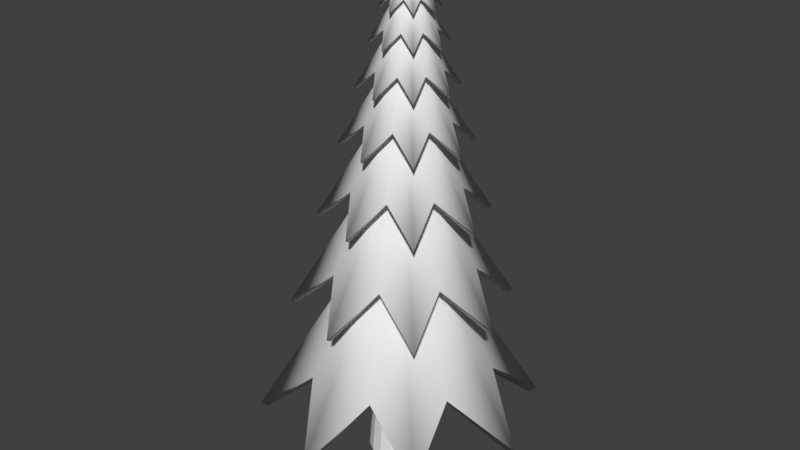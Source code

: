 # Source: Pine_2.blend  (saved by Blender 2.79.0; exported with 4.5.12 LTS)
import bpy
from mathutils import Matrix  # noqa: F401  (used for matrix-valued properties, if any)

bpy.ops.wm.read_factory_settings(use_empty=True)
scene = bpy.context.scene
scene.name = 'Scene'

# ---- collections
col_collection_1 = bpy.data.collections.new('Collection 1'); scene.collection.children.link(col_collection_1)

# ---- materials (node trees are filled in below, after node groups)
mat_pine_trunk = bpy.data.materials.new('Pine.Trunk')
mat_pine_trunk.alpha_threshold = 0.0
mat_pine_trunk.use_transparent_shadow = False
mat_pine_trunk.roughness = 0.5
mat_pine_leaves = bpy.data.materials.new('Pine.Leaves')
mat_pine_leaves.alpha_threshold = 0.0
mat_pine_leaves.use_transparent_shadow = False
mat_pine_leaves.roughness = 0.5

# ---- material node trees

# ---- world
world_world = bpy.data.worlds.new('World'); scene.world = world_world
world_world.color = (0.05088, 0.05088, 0.05088)
world_world.use_sun_shadow = False
world_world.sun_shadow_jitter_overblur = 0.0
world_world.cycles.sampling_method = 'MANUAL'

# ---- meshes
me_circle_001 = bpy.data.meshes.new('Circle.001')
me_circle_001.from_pydata([(-4.768e-07, 0.2709, 0.0), (-0.1037, 0.2503, 0.0), (-0.1915, 0.1915, 0.0), (-0.2503, 0.1037, 0.0), (-0.2709, 0.0, 0.0), (-0.2503, -0.1037, 0.0), (-0.1915, -0.1915, 0.0), (-0.1037, -0.2503, 0.0), (-5.178e-07, -0.2709, 0.0), (0.1037, -0.2503, 0.0), (0.1915, -0.1915, 0.0), (0.2503, -0.1037, 0.0), (0.2709, 0.0, 0.0), (0.2503, 0.1037, 0.0), (0.1915, 0.1915, 0.0), (0.1037, 0.2503, 0.0), (-4.869e-07, 0.0, 3.315)], [], [(7, 16, 6), (15, 16, 14), (8, 16, 7), (1, 16, 0), (0, 16, 15), (9, 16, 8), (2, 16, 1), (10, 16, 9), (3, 16, 2), (11, 16, 10), (4, 16, 3), (12, 16, 11), (5, 16, 4), (13, 16, 12), (6, 16, 5), (14, 16, 13), (1, 0, 15, 14, 13, 12, 11, 10, 9, 8, 7, 6, 5, 4, 3, 2)])
me_circle_001.materials.append(mat_pine_trunk)
me_circle_001.materials.append(mat_pine_leaves)
me_circle_001.use_remesh_preserve_volume = False
me_circle_001.use_remesh_preserve_attributes = False
me_circle_001.use_mirror_vertex_groups = False
me_circle_001.update()
me_circle = bpy.data.meshes.new('Circle')
me_circle.from_pydata([(-0.0007772, 1.234, 0.4999), (-0.316, 0.7662, 0.9717), (-0.8694, 0.8739, 0.4999), (-0.7617, 0.3205, 0.9717), (-1.229, 0.005345, 0.4999), (-0.7617, -0.3098, 0.9717), (-0.8694, -0.8632, 0.4999), (-0.316, -0.7556, 0.9717), (-0.0007774, -1.223, 0.4999), (0.3144, -0.7556, 0.9717), (0.8678, -0.8632, 0.4999), (0.7601, -0.3098, 0.9717), (1.228, 0.005345, 0.4999), (0.7601, 0.3205, 0.9717), (0.8678, 0.8739, 0.4999), (0.3144, 0.7662, 0.9717), (-0.0007773, 0.005345, 2.434), (-0.0007772, 1.175, 0.4624), (-0.2926, 0.7099, 0.9373), (-0.8276, 0.8322, 0.4624), (-0.7053, 0.2972, 0.9373), (-1.17, 0.005345, 0.4624), (-0.7053, -0.2865, 0.9373), (-0.8276, -0.8215, 0.4624), (-0.2926, -0.6992, 0.9373), (-0.0007774, -1.164, 0.4624), (0.2911, -0.6992, 0.9373), (0.826, -0.8215, 0.4624), (0.7038, -0.2865, 0.9373), (1.169, 0.005345, 0.4624), (0.7038, 0.2972, 0.9373), (0.826, 0.8322, 0.4624), (0.2911, 0.7099, 0.9373), (-0.0007773, 0.005345, 2.364), (-4.599e-07, 0.9803, 1.527), (-0.2415, 0.6222, 1.888), (-0.6655, 0.7047, 1.527), (-0.583, 0.2807, 1.888), (-0.9412, 0.03917, 1.527), (-0.583, -0.2023, 1.888), (-0.6655, -0.6263, 1.527), (-0.2415, -0.5438, 1.888), (-6.02e-07, -0.902, 1.527), (0.2415, -0.5438, 1.888), (0.6655, -0.6263, 1.527), (0.583, -0.2023, 1.888), (0.9412, 0.03917, 1.527), (0.583, 0.2807, 1.888), (0.6655, 0.7047, 1.527), (0.2415, 0.6222, 1.888), (-5.447e-07, 0.03917, 3.008), (-4.599e-07, 0.9351, 1.498), (-0.2236, 0.579, 1.862), (-0.6335, 0.6727, 1.498), (-0.5398, 0.2628, 1.862), (-0.8959, 0.03917, 1.498), (-0.5398, -0.1844, 1.862), (-0.6335, -0.5943, 1.498), (-0.2236, -0.5007, 1.862), (-6.02e-07, -0.8567, 1.498), (0.2236, -0.5007, 1.862), (0.6335, -0.5943, 1.498), (0.5398, -0.1844, 1.862), (0.8959, 0.03917, 1.498), (0.5398, 0.2628, 1.862), (0.6335, 0.6727, 1.498), (0.2236, 0.579, 1.862), (-5.447e-07, 0.03917, 2.955), (0.0005947, 0.7862, 2.314), (-0.1844, 0.5118, 2.591), (-0.5093, 0.575, 2.314), (-0.4461, 0.2501, 2.591), (-0.7205, 0.06508, 2.314), (-0.4461, -0.1199, 2.591), (-0.5093, -0.4448, 2.314), (-0.1844, -0.3816, 2.591), (0.0005946, -0.656, 2.314), (0.1856, -0.3816, 2.591), (0.5105, -0.4448, 2.314), (0.4473, -0.1199, 2.591), (0.7217, 0.06508, 2.314), (0.4473, 0.2501, 2.591), (0.5105, 0.575, 2.314), (0.1856, 0.5118, 2.591), (0.0005946, 0.06508, 3.449), (0.0005947, 0.7515, 2.292), (-0.1707, 0.4787, 2.571), (-0.4848, 0.5505, 2.292), (-0.413, 0.2364, 2.571), (-0.6858, 0.06508, 2.292), (-0.413, -0.1062, 2.571), (-0.4848, -0.4203, 2.292), (-0.1707, -0.3485, 2.571), (0.0005946, -0.6214, 2.292), (0.1719, -0.3485, 2.571), (0.486, -0.4203, 2.292), (0.4142, -0.1062, 2.571), (0.687, 0.06508, 2.292), (0.4142, 0.2364, 2.571), (0.486, 0.5505, 2.292), (0.1719, 0.4787, 2.571), (0.0005946, 0.06508, 3.408), (0.001051, 0.6375, 2.917), (-0.1407, 0.4272, 3.129), (-0.3896, 0.4756, 2.917), (-0.3412, 0.2267, 3.129), (-0.5515, 0.08494, 2.917), (-0.3412, -0.05683, 3.129), (-0.3896, -0.3058, 2.917), (-0.1407, -0.2573, 3.129), (0.001051, -0.4676, 2.917), (0.1428, -0.2573, 3.129), (0.3917, -0.3058, 2.917), (0.3433, -0.05683, 3.129), (0.5536, 0.08494, 2.917), (0.3433, 0.2267, 3.129), (0.3917, 0.4756, 2.917), (0.1428, 0.4272, 3.129), (0.001051, 0.08494, 3.787), (0.001051, 0.6109, 2.9), (-0.1302, 0.4018, 3.114), (-0.3708, 0.4568, 2.9), (-0.3159, 0.2162, 3.114), (-0.5249, 0.08494, 2.9), (-0.3159, -0.04633, 3.114), (-0.3708, -0.287, 2.9), (-0.1302, -0.232, 3.114), (0.001051, -0.441, 2.9), (0.1323, -0.232, 3.114), (0.373, -0.287, 2.9), (0.318, -0.04633, 3.114), (0.527, 0.08494, 2.9), (0.318, 0.2162, 3.114), (0.373, 0.4568, 2.9), (0.1323, 0.4018, 3.114), (0.001051, 0.08494, 3.755), (0.0014, 0.5235, 3.379), (-0.1072, 0.3624, 3.541), (-0.2979, 0.3995, 3.379), (-0.2608, 0.2088, 3.541), (-0.4219, 0.1002, 3.379), (-0.2608, -0.008466, 3.541), (-0.2979, -0.1992, 3.379), (-0.1072, -0.1621, 3.541), (0.0014, -0.3232, 3.379), (0.11, -0.1621, 3.541), (0.3007, -0.1992, 3.379), (0.2636, -0.008466, 3.541), (0.4247, 0.1002, 3.379), (0.2636, 0.2088, 3.541), (0.3007, 0.3995, 3.379), (0.11, 0.3624, 3.541), (0.0014, 0.1002, 4.045), (0.0014, 0.5031, 3.366), (-0.09918, 0.343, 3.53), (-0.2835, 0.3851, 3.366), (-0.2414, 0.2007, 3.53), (-0.4016, 0.1002, 3.366), (-0.2414, -0.0004236, 3.53), (-0.2835, -0.1848, 3.366), (-0.09918, -0.1427, 3.53), (0.0014, -0.3028, 3.366), (0.102, -0.1427, 3.53), (0.2863, -0.1848, 3.366), (0.2442, -0.0004236, 3.53), (0.4044, 0.1002, 3.366), (0.2442, 0.2007, 3.53), (0.2863, 0.3851, 3.366), (0.102, 0.343, 3.53), (0.0014, 0.1002, 4.021), (0.001668, 0.4362, 3.733), (-0.08156, 0.3127, 3.857), (-0.2277, 0.3412, 3.733), (-0.1993, 0.195, 3.857), (-0.3227, 0.1118, 3.733), (-0.1993, 0.02859, 3.857), (-0.2277, -0.1175, 3.733), (-0.08156, -0.08911, 3.857), (0.001668, -0.2126, 3.733), (0.08489, -0.08911, 3.857), (0.231, -0.1175, 3.733), (0.2026, 0.02859, 3.857), (0.326, 0.1118, 3.733), (0.2026, 0.195, 3.857), (0.231, 0.3412, 3.733), (0.08489, 0.3127, 3.857), (0.001668, 0.1118, 4.243), (0.001668, 0.4206, 3.723), (-0.07539, 0.2979, 3.848), (-0.2167, 0.3301, 3.723), (-0.1844, 0.1889, 3.848), (-0.3071, 0.1118, 3.723), (-0.1844, 0.03475, 3.848), (-0.2167, -0.1065, 3.723), (-0.07539, -0.07423, 3.848), (0.001668, -0.197, 3.723), (0.07873, -0.07423, 3.848), (0.22, -0.1065, 3.723), (0.1877, 0.03475, 3.848), (0.3104, 0.1118, 3.723), (0.1877, 0.1889, 3.848), (0.22, 0.3301, 3.723), (0.07873, 0.2979, 3.848), (0.001668, 0.1118, 4.225), (0.001873, 0.3693, 4.004), (-0.06189, 0.2747, 4.099), (-0.1739, 0.2965, 4.004), (-0.1521, 0.1845, 4.099), (-0.2467, 0.1207, 4.004), (-0.1521, 0.05698, 4.099), (-0.1739, -0.05499, 4.004), (-0.06189, -0.0332, 4.099), (0.001873, -0.1278, 4.004), (0.06564, -0.0332, 4.099), (0.1776, -0.05499, 4.004), (0.1558, 0.05698, 4.099), (0.2504, 0.1207, 4.004), (0.1558, 0.1845, 4.099), (0.1776, 0.2965, 4.004), (0.06564, 0.2747, 4.099), (0.001873, 0.1207, 4.395), (0.001873, 0.3573, 3.996), (-0.05717, 0.2633, 4.092), (-0.1654, 0.288, 3.996), (-0.1407, 0.1798, 4.092), (-0.2347, 0.1207, 3.996), (-0.1407, 0.0617, 4.092), (-0.1654, -0.04654, 3.996), (-0.05717, -0.0218, 4.092), (0.001873, -0.1158, 3.996), (0.06092, -0.0218, 4.092), (0.1692, -0.04654, 3.996), (0.1444, 0.0617, 4.092), (0.2384, 0.1207, 3.996), (0.1444, 0.1798, 4.092), (0.1692, 0.288, 3.996), (0.06092, 0.2633, 4.092), (0.001873, 0.1207, 4.381)], [], [(7, 16, 6), (15, 16, 14), (8, 16, 7), (1, 16, 0), (0, 16, 15), (9, 16, 8), (2, 16, 1), (10, 16, 9), (3, 16, 2), (11, 16, 10), (4, 16, 3), (12, 16, 11), (5, 16, 4), (13, 16, 12), (6, 16, 5), (14, 16, 13), (24, 23, 33), (32, 31, 33), (25, 24, 33), (18, 17, 33), (17, 32, 33), (26, 25, 33), (19, 18, 33), (27, 26, 33), (20, 19, 33), (28, 27, 33), (21, 20, 33), (29, 28, 33), (22, 21, 33), (30, 29, 33), (23, 22, 33), (31, 30, 33), (1, 0, 17, 18), (2, 1, 18, 19), (3, 2, 19, 20), (4, 3, 20, 21), (5, 4, 21, 22), (6, 5, 22, 23), (7, 6, 23, 24), (8, 7, 24, 25), (9, 8, 25, 26), (10, 9, 26, 27), (11, 10, 27, 28), (12, 11, 28, 29), (13, 12, 29, 30), (14, 13, 30, 31), (15, 14, 31, 32), (0, 15, 32, 17), (41, 50, 40), (49, 50, 48), (42, 50, 41), (35, 50, 34), (34, 50, 49), (43, 50, 42), (36, 50, 35), (44, 50, 43), (37, 50, 36), (45, 50, 44), (38, 50, 37), (46, 50, 45), (39, 50, 38), (47, 50, 46), (40, 50, 39), (48, 50, 47), (58, 57, 67), (66, 65, 67), (59, 58, 67), (52, 51, 67), (51, 66, 67), (60, 59, 67), (53, 52, 67), (61, 60, 67), (54, 53, 67), (62, 61, 67), (55, 54, 67), (63, 62, 67), (56, 55, 67), (64, 63, 67), (57, 56, 67), (65, 64, 67), (35, 34, 51, 52), (36, 35, 52, 53), (37, 36, 53, 54), (38, 37, 54, 55), (39, 38, 55, 56), (40, 39, 56, 57), (41, 40, 57, 58), (42, 41, 58, 59), (43, 42, 59, 60), (44, 43, 60, 61), (45, 44, 61, 62), (46, 45, 62, 63), (47, 46, 63, 64), (48, 47, 64, 65), (49, 48, 65, 66), (34, 49, 66, 51), (75, 84, 74), (83, 84, 82), (76, 84, 75), (69, 84, 68), (68, 84, 83), (77, 84, 76), (70, 84, 69), (78, 84, 77), (71, 84, 70), (79, 84, 78), (72, 84, 71), (80, 84, 79), (73, 84, 72), (81, 84, 80), (74, 84, 73), (82, 84, 81), (92, 91, 101), (100, 99, 101), (93, 92, 101), (86, 85, 101), (85, 100, 101), (94, 93, 101), (87, 86, 101), (95, 94, 101), (88, 87, 101), (96, 95, 101), (89, 88, 101), (97, 96, 101), (90, 89, 101), (98, 97, 101), (91, 90, 101), (99, 98, 101), (69, 68, 85, 86), (70, 69, 86, 87), (71, 70, 87, 88), (72, 71, 88, 89), (73, 72, 89, 90), (74, 73, 90, 91), (75, 74, 91, 92), (76, 75, 92, 93), (77, 76, 93, 94), (78, 77, 94, 95), (79, 78, 95, 96), (80, 79, 96, 97), (81, 80, 97, 98), (82, 81, 98, 99), (83, 82, 99, 100), (68, 83, 100, 85), (109, 118, 108), (117, 118, 116), (110, 118, 109), (103, 118, 102), (102, 118, 117), (111, 118, 110), (104, 118, 103), (112, 118, 111), (105, 118, 104), (113, 118, 112), (106, 118, 105), (114, 118, 113), (107, 118, 106), (115, 118, 114), (108, 118, 107), (116, 118, 115), (126, 125, 135), (134, 133, 135), (127, 126, 135), (120, 119, 135), (119, 134, 135), (128, 127, 135), (121, 120, 135), (129, 128, 135), (122, 121, 135), (130, 129, 135), (123, 122, 135), (131, 130, 135), (124, 123, 135), (132, 131, 135), (125, 124, 135), (133, 132, 135), (103, 102, 119, 120), (104, 103, 120, 121), (105, 104, 121, 122), (106, 105, 122, 123), (107, 106, 123, 124), (108, 107, 124, 125), (109, 108, 125, 126), (110, 109, 126, 127), (111, 110, 127, 128), (112, 111, 128, 129), (113, 112, 129, 130), (114, 113, 130, 131), (115, 114, 131, 132), (116, 115, 132, 133), (117, 116, 133, 134), (102, 117, 134, 119), (143, 152, 142), (151, 152, 150), (144, 152, 143), (137, 152, 136), (136, 152, 151), (145, 152, 144), (138, 152, 137), (146, 152, 145), (139, 152, 138), (147, 152, 146), (140, 152, 139), (148, 152, 147), (141, 152, 140), (149, 152, 148), (142, 152, 141), (150, 152, 149), (160, 159, 169), (168, 167, 169), (161, 160, 169), (154, 153, 169), (153, 168, 169), (162, 161, 169), (155, 154, 169), (163, 162, 169), (156, 155, 169), (164, 163, 169), (157, 156, 169), (165, 164, 169), (158, 157, 169), (166, 165, 169), (159, 158, 169), (167, 166, 169), (137, 136, 153, 154), (138, 137, 154, 155), (139, 138, 155, 156), (140, 139, 156, 157), (141, 140, 157, 158), (142, 141, 158, 159), (143, 142, 159, 160), (144, 143, 160, 161), (145, 144, 161, 162), (146, 145, 162, 163), (147, 146, 163, 164), (148, 147, 164, 165), (149, 148, 165, 166), (150, 149, 166, 167), (151, 150, 167, 168), (136, 151, 168, 153), (177, 186, 176), (185, 186, 184), (178, 186, 177), (171, 186, 170), (170, 186, 185), (179, 186, 178), (172, 186, 171), (180, 186, 179), (173, 186, 172), (181, 186, 180), (174, 186, 173), (182, 186, 181), (175, 186, 174), (183, 186, 182), (176, 186, 175), (184, 186, 183), (194, 193, 203), (202, 201, 203), (195, 194, 203), (188, 187, 203), (187, 202, 203), (196, 195, 203), (189, 188, 203), (197, 196, 203), (190, 189, 203), (198, 197, 203), (191, 190, 203), (199, 198, 203), (192, 191, 203), (200, 199, 203), (193, 192, 203), (201, 200, 203), (171, 170, 187, 188), (172, 171, 188, 189), (173, 172, 189, 190), (174, 173, 190, 191), (175, 174, 191, 192), (176, 175, 192, 193), (177, 176, 193, 194), (178, 177, 194, 195), (179, 178, 195, 196), (180, 179, 196, 197), (181, 180, 197, 198), (182, 181, 198, 199), (183, 182, 199, 200), (184, 183, 200, 201), (185, 184, 201, 202), (170, 185, 202, 187), (211, 220, 210), (219, 220, 218), (212, 220, 211), (205, 220, 204), (204, 220, 219), (213, 220, 212), (206, 220, 205), (214, 220, 213), (207, 220, 206), (215, 220, 214), (208, 220, 207), (216, 220, 215), (209, 220, 208), (217, 220, 216), (210, 220, 209), (218, 220, 217), (228, 227, 237), (236, 235, 237), (229, 228, 237), (222, 221, 237), (221, 236, 237), (230, 229, 237), (223, 222, 237), (231, 230, 237), (224, 223, 237), (232, 231, 237), (225, 224, 237), (233, 232, 237), (226, 225, 237), (234, 233, 237), (227, 226, 237), (235, 234, 237), (205, 204, 221, 222), (206, 205, 222, 223), (207, 206, 223, 224), (208, 207, 224, 225), (209, 208, 225, 226), (210, 209, 226, 227), (211, 210, 227, 228), (212, 211, 228, 229), (213, 212, 229, 230), (214, 213, 230, 231), (215, 214, 231, 232), (216, 215, 232, 233), (217, 216, 233, 234), (218, 217, 234, 235), (219, 218, 235, 236), (204, 219, 236, 221)])
me_circle.polygons.foreach_set('use_smooth', [True] * 336)
me_circle.polygons.foreach_set('material_index', [1, 1, 1, 1, 1, 1, 1, 1, 1, 1, 1, 1, 1, 1, 1, 1, 1, 1, 1, 1, 1, 1, 1, 1, 1, 1, 1, 1, 1, 1, 1, 1, 1, 1, 1, 1, 1, 1, 1, 1, 1, 1, 1, 1, 1, 1, 1, 1, 1, 1, 1, 1, 1, 1, 1, 1, 1, 1, 1, 1, 1, 1, 1, 1, 1, 1, 1, 1, 1, 1, 1, 1, 1, 1, 1, 1, 1, 1, 1, 1, 1, 1, 1, 1, 1, 1, 1, 1, 1, 1, 1, 1, 1, 1, 1, 1, 1, 1, 1, 1, 1, 1, 1, 1, 1, 1, 1, 1, 1, 1, 1, 1, 1, 1, 1, 1, 1, 1, 1, 1, 1, 1, 1, 1, 1, 1, 1, 1, 1, 1, 1, 1, 1, 1, 1, 1, 1, 1, 1, 1, 1, 1, 1, 1, 1, 1, 1, 1, 1, 1, 1, 1, 1, 1, 1, 1, 1, 1, 1, 1, 1, 1, 1, 1, 1, 1, 1, 1, 1, 1, 1, 1, 1, 1, 1, 1, 1, 1, 1, 1, 1, 1, 1, 1, 1, 1, 1, 1, 1, 1, 1, 1, 1, 1, 1, 1, 1, 1, 1, 1, 1, 1, 1, 1, 1, 1, 1, 1, 1, 1, 1, 1, 1, 1, 1, 1, 1, 1, 1, 1, 1, 1, 1, 1, 1, 1, 1, 1, 1, 1, 1, 1, 1, 1, 1, 1, 1, 1, 1, 1, 1, 1, 1, 1, 1, 1, 1, 1, 1, 1, 1, 1, 1, 1, 1, 1, 1, 1, 1, 1, 1, 1, 1, 1, 1, 1, 1, 1, 1, 1, 1, 1, 1, 1, 1, 1, 1, 1, 1, 1, 1, 1, 1, 1, 1, 1, 1, 1, 1, 1, 1, 1, 1, 1, 1, 1, 1, 1, 1, 1, 1, 1, 1, 1, 1, 1, 1, 1, 1, 1, 1, 1, 1, 1, 1, 1, 1, 1, 1, 1, 1, 1, 1, 1, 1, 1, 1, 1, 1, 1, 1, 1, 1, 1, 1, 1])
me_circle.materials.append(mat_pine_trunk)
me_circle.materials.append(mat_pine_leaves)
me_circle.use_remesh_preserve_volume = False
me_circle.use_remesh_preserve_attributes = False
me_circle.use_mirror_vertex_groups = False
me_circle.update()

# ---- objects
ob_trunk = bpy.data.objects.new('Trunk', me_circle_001)
ob_leaves = bpy.data.objects.new('Leaves', me_circle)

# ---- transforms, parenting, visibility, modifiers, constraints
ob_trunk.location = (6.787, -0.008653, 0.0003338)
ob_trunk.lineart.crease_threshold = 0.0
ob_leaves.location = (6.787, -0.008653, 0.0003338)
ob_leaves.lineart.crease_threshold = 0.0

# ---- collection membership
col_collection_1.objects.link(ob_trunk)
col_collection_1.objects.link(ob_leaves)

# ---- scene / render settings (as saved in the file)
scene.frame_start = 1; scene.frame_end = 250; scene.frame_set(1)
scene.render.engine = 'BLENDER_EEVEE_NEXT'
scene.render.resolution_percentage = 50
scene.render.dither_intensity = 0.0
scene.cycles.use_denoising = False
scene.cycles.samples = 128
scene.cycles.sampling_pattern = 'TABULATED_SOBOL'
scene.cycles.use_adaptive_sampling = False
scene.cycles.use_light_tree = False
scene.cycles.blur_glossy = 0.0
scene.cycles.sample_clamp_indirect = 0.0
scene.view_settings.view_transform = 'Standard'
bpy.context.view_layer.update()

# ---- added for rendering (the .blend has no active camera and no usable light): camera, sun
cam_auto = bpy.data.cameras.new('AutoCamera')
cam_auto.lens = 50.0
cam_auto.sensor_width = 36.0
cam_auto.clip_end = 1000.0
ob_auto_camera = bpy.data.objects.new('AutoCamera', cam_auto)
scene.collection.objects.link(ob_auto_camera)
ob_auto_camera.location = (11.9702, -6.22368, 6.34484)
ob_auto_camera.rotation_euler = (1.09748, -7.21219e-08, 0.694738)
scene.camera = ob_auto_camera
light_auto_sun = bpy.data.lights.new('AutoSun', 'SUN')
light_auto_sun.energy = 3.0
light_auto_sun.angle = 0.0523599
ob_auto_sun = bpy.data.objects.new('AutoSun', light_auto_sun)
scene.collection.objects.link(ob_auto_sun)
ob_auto_sun.rotation_euler = (0.872665, 0.174533, 0.523599)
bpy.context.view_layer.update()
